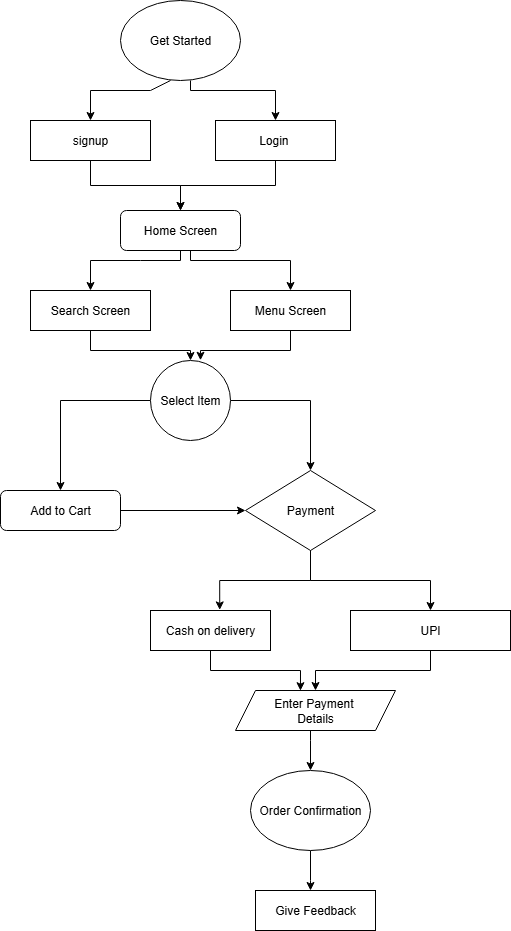

The diagram above was exported from draw.io. Its source (the exported page's mxGraphModel, read from the mxfile embedded in the PNG):
<mxGraphModel dx="1042" dy="562" grid="1" gridSize="10" guides="1" tooltips="1" connect="1" arrows="1" fold="1" page="1" pageScale="1" pageWidth="850" pageHeight="1100" math="0" shadow="0">
  <root>
    <mxCell id="0" />
    <mxCell id="1" parent="0" />
    <mxCell id="zae4uyfytNdHdj0YW1oN-1" value="Get Started" style="ellipse;whiteSpace=wrap;html=1;" vertex="1" parent="1">
      <mxGeometry x="330" y="30" width="120" height="80" as="geometry" />
    </mxCell>
    <mxCell id="zae4uyfytNdHdj0YW1oN-31" value="" style="edgeStyle=orthogonalEdgeStyle;rounded=0;orthogonalLoop=1;jettySize=auto;html=1;" edge="1" parent="1" source="zae4uyfytNdHdj0YW1oN-3" target="zae4uyfytNdHdj0YW1oN-7">
      <mxGeometry relative="1" as="geometry" />
    </mxCell>
    <mxCell id="zae4uyfytNdHdj0YW1oN-3" value="signup" style="rounded=0;whiteSpace=wrap;html=1;" vertex="1" parent="1">
      <mxGeometry x="240" y="150" width="120" height="40" as="geometry" />
    </mxCell>
    <mxCell id="zae4uyfytNdHdj0YW1oN-32" value="" style="edgeStyle=orthogonalEdgeStyle;rounded=0;orthogonalLoop=1;jettySize=auto;html=1;" edge="1" parent="1" source="zae4uyfytNdHdj0YW1oN-4" target="zae4uyfytNdHdj0YW1oN-7">
      <mxGeometry relative="1" as="geometry" />
    </mxCell>
    <mxCell id="zae4uyfytNdHdj0YW1oN-4" value="Login&amp;nbsp;" style="rounded=0;whiteSpace=wrap;html=1;" vertex="1" parent="1">
      <mxGeometry x="425" y="150" width="120" height="40" as="geometry" />
    </mxCell>
    <mxCell id="zae4uyfytNdHdj0YW1oN-7" value="Home Screen" style="rounded=1;whiteSpace=wrap;html=1;" vertex="1" parent="1">
      <mxGeometry x="330" y="240" width="120" height="40" as="geometry" />
    </mxCell>
    <mxCell id="zae4uyfytNdHdj0YW1oN-40" value="" style="edgeStyle=orthogonalEdgeStyle;rounded=0;orthogonalLoop=1;jettySize=auto;html=1;entryX=0.5;entryY=0;entryDx=0;entryDy=0;" edge="1" parent="1" source="zae4uyfytNdHdj0YW1oN-8" target="zae4uyfytNdHdj0YW1oN-13">
      <mxGeometry relative="1" as="geometry">
        <mxPoint x="300" y="430" as="targetPoint" />
        <Array as="points">
          <mxPoint x="300" y="380" />
          <mxPoint x="400" y="380" />
        </Array>
      </mxGeometry>
    </mxCell>
    <mxCell id="zae4uyfytNdHdj0YW1oN-8" value="Search Screen" style="rounded=0;whiteSpace=wrap;html=1;" vertex="1" parent="1">
      <mxGeometry x="240" y="320" width="120" height="40" as="geometry" />
    </mxCell>
    <mxCell id="zae4uyfytNdHdj0YW1oN-42" value="" style="edgeStyle=orthogonalEdgeStyle;rounded=0;orthogonalLoop=1;jettySize=auto;html=1;entryX=0.625;entryY=-0.003;entryDx=0;entryDy=0;entryPerimeter=0;" edge="1" parent="1" source="zae4uyfytNdHdj0YW1oN-9" target="zae4uyfytNdHdj0YW1oN-13">
      <mxGeometry relative="1" as="geometry">
        <mxPoint x="410" y="380" as="targetPoint" />
        <Array as="points">
          <mxPoint x="500" y="380" />
          <mxPoint x="410" y="380" />
        </Array>
      </mxGeometry>
    </mxCell>
    <mxCell id="zae4uyfytNdHdj0YW1oN-9" value="Menu Screen" style="rounded=0;whiteSpace=wrap;html=1;" vertex="1" parent="1">
      <mxGeometry x="440" y="320" width="120" height="40" as="geometry" />
    </mxCell>
    <mxCell id="zae4uyfytNdHdj0YW1oN-44" value="" style="edgeStyle=orthogonalEdgeStyle;rounded=0;orthogonalLoop=1;jettySize=auto;html=1;entryX=0.5;entryY=0;entryDx=0;entryDy=0;" edge="1" parent="1" source="zae4uyfytNdHdj0YW1oN-13" target="zae4uyfytNdHdj0YW1oN-14">
      <mxGeometry relative="1" as="geometry">
        <mxPoint x="270" y="510" as="targetPoint" />
      </mxGeometry>
    </mxCell>
    <mxCell id="zae4uyfytNdHdj0YW1oN-47" style="edgeStyle=orthogonalEdgeStyle;rounded=0;orthogonalLoop=1;jettySize=auto;html=1;entryX=0.5;entryY=0;entryDx=0;entryDy=0;" edge="1" parent="1" source="zae4uyfytNdHdj0YW1oN-13" target="zae4uyfytNdHdj0YW1oN-16">
      <mxGeometry relative="1" as="geometry" />
    </mxCell>
    <mxCell id="zae4uyfytNdHdj0YW1oN-13" value="Select Item" style="ellipse;whiteSpace=wrap;html=1;aspect=fixed;" vertex="1" parent="1">
      <mxGeometry x="360" y="390" width="80" height="80" as="geometry" />
    </mxCell>
    <mxCell id="zae4uyfytNdHdj0YW1oN-55" style="edgeStyle=orthogonalEdgeStyle;rounded=0;orthogonalLoop=1;jettySize=auto;html=1;entryX=0;entryY=0.5;entryDx=0;entryDy=0;" edge="1" parent="1" source="zae4uyfytNdHdj0YW1oN-14" target="zae4uyfytNdHdj0YW1oN-16">
      <mxGeometry relative="1" as="geometry" />
    </mxCell>
    <mxCell id="zae4uyfytNdHdj0YW1oN-14" value="Add to Cart" style="rounded=1;whiteSpace=wrap;html=1;" vertex="1" parent="1">
      <mxGeometry x="210" y="520" width="120" height="40" as="geometry" />
    </mxCell>
    <mxCell id="zae4uyfytNdHdj0YW1oN-49" style="edgeStyle=orthogonalEdgeStyle;rounded=0;orthogonalLoop=1;jettySize=auto;html=1;" edge="1" parent="1" source="zae4uyfytNdHdj0YW1oN-16" target="zae4uyfytNdHdj0YW1oN-17">
      <mxGeometry relative="1" as="geometry" />
    </mxCell>
    <mxCell id="zae4uyfytNdHdj0YW1oN-16" value="Payment" style="rhombus;whiteSpace=wrap;html=1;" vertex="1" parent="1">
      <mxGeometry x="455" y="500" width="130" height="80" as="geometry" />
    </mxCell>
    <mxCell id="zae4uyfytNdHdj0YW1oN-52" style="edgeStyle=orthogonalEdgeStyle;rounded=0;orthogonalLoop=1;jettySize=auto;html=1;entryX=0.5;entryY=0;entryDx=0;entryDy=0;" edge="1" parent="1" source="zae4uyfytNdHdj0YW1oN-17" target="zae4uyfytNdHdj0YW1oN-25">
      <mxGeometry relative="1" as="geometry" />
    </mxCell>
    <mxCell id="zae4uyfytNdHdj0YW1oN-17" value="UPI" style="rounded=0;whiteSpace=wrap;html=1;" vertex="1" parent="1">
      <mxGeometry x="560" y="640" width="160" height="40" as="geometry" />
    </mxCell>
    <mxCell id="zae4uyfytNdHdj0YW1oN-18" value="Cash on delivery" style="rounded=0;whiteSpace=wrap;html=1;" vertex="1" parent="1">
      <mxGeometry x="360" y="640" width="120" height="40" as="geometry" />
    </mxCell>
    <mxCell id="zae4uyfytNdHdj0YW1oN-54" value="" style="edgeStyle=orthogonalEdgeStyle;rounded=0;orthogonalLoop=1;jettySize=auto;html=1;" edge="1" parent="1" source="zae4uyfytNdHdj0YW1oN-24" target="zae4uyfytNdHdj0YW1oN-27">
      <mxGeometry relative="1" as="geometry">
        <Array as="points">
          <mxPoint x="520" y="910" />
          <mxPoint x="520" y="910" />
        </Array>
      </mxGeometry>
    </mxCell>
    <mxCell id="zae4uyfytNdHdj0YW1oN-24" value="Order Confirmation" style="ellipse;whiteSpace=wrap;html=1;" vertex="1" parent="1">
      <mxGeometry x="460" y="800" width="120" height="80" as="geometry" />
    </mxCell>
    <mxCell id="zae4uyfytNdHdj0YW1oN-53" style="edgeStyle=orthogonalEdgeStyle;rounded=0;orthogonalLoop=1;jettySize=auto;html=1;entryX=0.5;entryY=0;entryDx=0;entryDy=0;" edge="1" parent="1" source="zae4uyfytNdHdj0YW1oN-25" target="zae4uyfytNdHdj0YW1oN-24">
      <mxGeometry relative="1" as="geometry">
        <Array as="points">
          <mxPoint x="520" y="770" />
          <mxPoint x="520" y="770" />
        </Array>
      </mxGeometry>
    </mxCell>
    <mxCell id="zae4uyfytNdHdj0YW1oN-25" value="&lt;span&gt;&lt;span style=&quot;color: rgb(0, 0, 0); font-family: Helvetica; font-size: 12px; font-style: normal; font-variant-ligatures: normal; font-variant-caps: normal; font-weight: 400; letter-spacing: normal; orphans: 2; text-align: center; text-indent: 0px; text-transform: none; widows: 2; word-spacing: 0px; -webkit-text-stroke-width: 0px; white-space: normal; text-decoration-thickness: initial; text-decoration-style: initial; text-decoration-color: initial; float: none; display: inline !important;&quot;&gt;Enter Payment&amp;nbsp;&lt;/span&gt;&lt;/span&gt;&lt;div&gt;&lt;span&gt;&lt;span style=&quot;color: rgb(0, 0, 0); font-family: Helvetica; font-size: 12px; font-style: normal; font-variant-ligatures: normal; font-variant-caps: normal; font-weight: 400; letter-spacing: normal; orphans: 2; text-align: center; text-indent: 0px; text-transform: none; widows: 2; word-spacing: 0px; -webkit-text-stroke-width: 0px; white-space: normal; text-decoration-thickness: initial; text-decoration-style: initial; text-decoration-color: initial; float: none; display: inline !important;&quot;&gt;Details&lt;/span&gt;&lt;br&gt;&lt;/span&gt;&lt;/div&gt;" style="shape=parallelogram;perimeter=parallelogramPerimeter;whiteSpace=wrap;html=1;fixedSize=1;" vertex="1" parent="1">
      <mxGeometry x="445" y="720" width="160" height="40" as="geometry" />
    </mxCell>
    <mxCell id="zae4uyfytNdHdj0YW1oN-26" value="" style="endArrow=classic;html=1;rounded=0;entryX=0.5;entryY=0;entryDx=0;entryDy=0;exitX=0.417;exitY=1;exitDx=0;exitDy=0;exitPerimeter=0;" edge="1" parent="1" source="zae4uyfytNdHdj0YW1oN-1" target="zae4uyfytNdHdj0YW1oN-3">
      <mxGeometry width="50" height="50" relative="1" as="geometry">
        <mxPoint x="390" y="110" as="sourcePoint" />
        <mxPoint x="240" y="110" as="targetPoint" />
        <Array as="points">
          <mxPoint x="360" y="120" />
          <mxPoint x="300" y="120" />
        </Array>
      </mxGeometry>
    </mxCell>
    <mxCell id="zae4uyfytNdHdj0YW1oN-27" value="Give Feedback" style="rounded=0;whiteSpace=wrap;html=1;" vertex="1" parent="1">
      <mxGeometry x="465" y="920" width="120" height="40" as="geometry" />
    </mxCell>
    <mxCell id="zae4uyfytNdHdj0YW1oN-29" value="" style="endArrow=classic;html=1;rounded=0;entryX=0.5;entryY=0;entryDx=0;entryDy=0;" edge="1" parent="1" target="zae4uyfytNdHdj0YW1oN-4">
      <mxGeometry width="50" height="50" relative="1" as="geometry">
        <mxPoint x="400" y="110" as="sourcePoint" />
        <mxPoint x="450" y="60" as="targetPoint" />
        <Array as="points">
          <mxPoint x="400" y="120" />
          <mxPoint x="485" y="120" />
        </Array>
      </mxGeometry>
    </mxCell>
    <mxCell id="zae4uyfytNdHdj0YW1oN-37" value="" style="endArrow=classic;html=1;rounded=0;entryX=0.5;entryY=0;entryDx=0;entryDy=0;" edge="1" parent="1" target="zae4uyfytNdHdj0YW1oN-8">
      <mxGeometry width="50" height="50" relative="1" as="geometry">
        <mxPoint x="390" y="280" as="sourcePoint" />
        <mxPoint x="440" y="230" as="targetPoint" />
        <Array as="points">
          <mxPoint x="390" y="290" />
          <mxPoint x="350" y="290" />
          <mxPoint x="300" y="290" />
        </Array>
      </mxGeometry>
    </mxCell>
    <mxCell id="zae4uyfytNdHdj0YW1oN-38" value="" style="endArrow=classic;html=1;rounded=0;entryX=0.5;entryY=0;entryDx=0;entryDy=0;" edge="1" parent="1" target="zae4uyfytNdHdj0YW1oN-9">
      <mxGeometry width="50" height="50" relative="1" as="geometry">
        <mxPoint x="400" y="280" as="sourcePoint" />
        <mxPoint x="310" y="320" as="targetPoint" />
        <Array as="points">
          <mxPoint x="400" y="290" />
          <mxPoint x="500" y="290" />
        </Array>
      </mxGeometry>
    </mxCell>
    <mxCell id="zae4uyfytNdHdj0YW1oN-48" style="edgeStyle=orthogonalEdgeStyle;rounded=0;orthogonalLoop=1;jettySize=auto;html=1;entryX=0.577;entryY=-0.015;entryDx=0;entryDy=0;entryPerimeter=0;" edge="1" parent="1" source="zae4uyfytNdHdj0YW1oN-16" target="zae4uyfytNdHdj0YW1oN-18">
      <mxGeometry relative="1" as="geometry" />
    </mxCell>
    <mxCell id="zae4uyfytNdHdj0YW1oN-51" style="edgeStyle=orthogonalEdgeStyle;rounded=0;orthogonalLoop=1;jettySize=auto;html=1;entryX=0.406;entryY=0.005;entryDx=0;entryDy=0;entryPerimeter=0;" edge="1" parent="1" source="zae4uyfytNdHdj0YW1oN-18" target="zae4uyfytNdHdj0YW1oN-25">
      <mxGeometry relative="1" as="geometry">
        <Array as="points">
          <mxPoint x="420" y="700" />
          <mxPoint x="510" y="700" />
        </Array>
      </mxGeometry>
    </mxCell>
  </root>
</mxGraphModel>